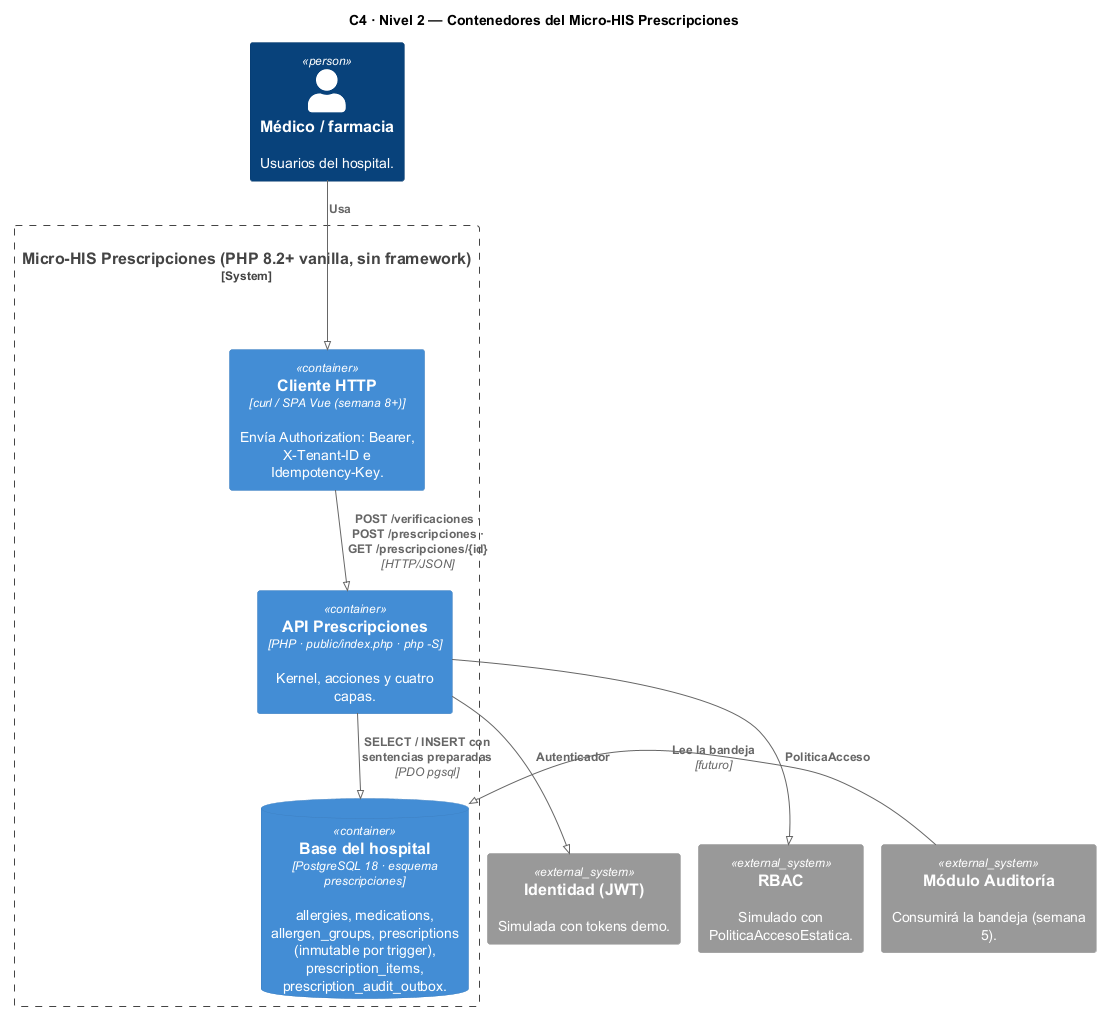

The diagram above was rendered by PlantUML. Its source (embedded in the PNG):
@startuml semana-03-c4-contenedores
!pragma layout smetana
!include <C4/C4_Container>

title C4 · Nivel 2 — Contenedores del Micro-HIS Prescripciones

Person(medico, "Médico / farmacia", "Usuarios del hospital.")
System_Ext(identidad, "Identidad (JWT)", "Simulada con tokens demo.")
System_Ext(rbac, "RBAC", "Simulado con PoliticaAccesoEstatica.")
System_Ext(auditoria, "Módulo Auditoría", "Consumirá la bandeja (semana 5).")

System_Boundary(sistema, "Micro-HIS Prescripciones (PHP 8.2+ vanilla, sin framework)") {
    Container(cliente, "Cliente HTTP", "curl / SPA Vue (semana 8+)", "Envía Authorization: Bearer, X-Tenant-ID e Idempotency-Key.")
    Container(api, "API Prescripciones", "PHP · public/index.php · php -S", "Kernel, acciones y cuatro capas.")
    ContainerDb(bd, "Base del hospital", "PostgreSQL 18 · esquema prescripciones", "allergies, medications, allergen_groups, prescriptions (inmutable por trigger), prescription_items, prescription_audit_outbox.")
}

Rel(medico, cliente, "Usa")
Rel(cliente, api, "POST /verificaciones · POST /prescripciones · GET /prescripciones/{id}", "HTTP/JSON")
Rel(api, bd, "SELECT / INSERT con sentencias preparadas", "PDO pgsql")
Rel(api, identidad, "Autenticador")
Rel(api, rbac, "PoliticaAcceso")
Rel_L(auditoria, bd, "Lee la bandeja", "futuro")
@enduml